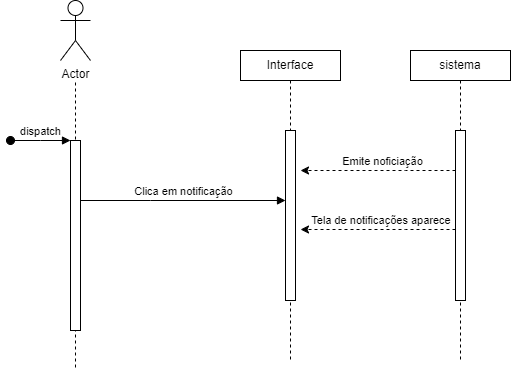

The diagram above was exported from draw.io. Its source (the exported page's mxGraphModel, read from the mxfile embedded in the PNG):
<mxGraphModel dx="1434" dy="707" grid="1" gridSize="10" guides="1" tooltips="1" connect="1" arrows="1" fold="1" page="1" pageScale="1" pageWidth="850" pageHeight="1100" math="0" shadow="0">
  <root>
    <mxCell id="0" />
    <mxCell id="1" parent="0" />
    <mxCell id="0yCLYgZ0H8rtI4dGeOlb-18" value="" style="shape=umlLifeline;perimeter=lifelinePerimeter;whiteSpace=wrap;html=1;container=0;dropTarget=0;collapsible=0;recursiveResize=0;outlineConnect=0;portConstraint=eastwest;newEdgeStyle={&quot;edgeStyle&quot;:&quot;elbowEdgeStyle&quot;,&quot;elbow&quot;:&quot;vertical&quot;,&quot;curved&quot;:0,&quot;rounded&quot;:0};size=0;" parent="1" vertex="1">
      <mxGeometry x="65" y="140" width="100" height="300" as="geometry" />
    </mxCell>
    <mxCell id="0yCLYgZ0H8rtI4dGeOlb-19" value="Interface" style="shape=umlLifeline;perimeter=lifelinePerimeter;whiteSpace=wrap;html=1;container=0;dropTarget=0;collapsible=0;recursiveResize=0;outlineConnect=0;portConstraint=eastwest;newEdgeStyle={&quot;edgeStyle&quot;:&quot;elbowEdgeStyle&quot;,&quot;elbow&quot;:&quot;vertical&quot;,&quot;curved&quot;:0,&quot;rounded&quot;:0};fillColor=default;strokeColor=default;rounded=0;size=30;" parent="1" vertex="1">
      <mxGeometry x="280" y="120" width="100" height="310" as="geometry" />
    </mxCell>
    <mxCell id="0yCLYgZ0H8rtI4dGeOlb-20" value="" style="html=1;points=[];perimeter=orthogonalPerimeter;outlineConnect=0;targetShapes=umlLifeline;portConstraint=eastwest;newEdgeStyle={&quot;edgeStyle&quot;:&quot;elbowEdgeStyle&quot;,&quot;elbow&quot;:&quot;vertical&quot;,&quot;curved&quot;:0,&quot;rounded&quot;:0};" parent="0yCLYgZ0H8rtI4dGeOlb-19" vertex="1">
      <mxGeometry x="45" y="80" width="10" height="170" as="geometry" />
    </mxCell>
    <mxCell id="0yCLYgZ0H8rtI4dGeOlb-22" value="" style="html=1;points=[];perimeter=orthogonalPerimeter;outlineConnect=0;targetShapes=umlLifeline;portConstraint=eastwest;newEdgeStyle={&quot;edgeStyle&quot;:&quot;elbowEdgeStyle&quot;,&quot;elbow&quot;:&quot;vertical&quot;,&quot;curved&quot;:0,&quot;rounded&quot;:0};" parent="1" vertex="1">
      <mxGeometry x="110" y="210" width="10" height="190" as="geometry" />
    </mxCell>
    <mxCell id="0yCLYgZ0H8rtI4dGeOlb-23" value="dispatch" style="html=1;verticalAlign=bottom;startArrow=oval;endArrow=block;startSize=8;edgeStyle=elbowEdgeStyle;elbow=vertical;curved=0;rounded=0;" parent="1" target="0yCLYgZ0H8rtI4dGeOlb-22" edge="1">
      <mxGeometry relative="1" as="geometry">
        <mxPoint x="50" y="210" as="sourcePoint" />
      </mxGeometry>
    </mxCell>
    <mxCell id="0yCLYgZ0H8rtI4dGeOlb-24" value="&lt;span style=&quot;background-color: rgb(255, 255, 255);&quot;&gt;Actor&lt;/span&gt;" style="shape=umlActor;verticalLabelPosition=bottom;verticalAlign=top;html=1;outlineConnect=0;labelBackgroundColor=#FF47E7;sketch=0;strokeColor=default;fillColor=none;gradientColor=none;" parent="1" vertex="1">
      <mxGeometry x="100" y="70" width="30" height="60" as="geometry" />
    </mxCell>
    <mxCell id="0yCLYgZ0H8rtI4dGeOlb-25" value="sistema&lt;br&gt;" style="shape=umlLifeline;perimeter=lifelinePerimeter;whiteSpace=wrap;html=1;container=0;dropTarget=0;collapsible=0;recursiveResize=0;outlineConnect=0;portConstraint=eastwest;newEdgeStyle={&quot;edgeStyle&quot;:&quot;elbowEdgeStyle&quot;,&quot;elbow&quot;:&quot;vertical&quot;,&quot;curved&quot;:0,&quot;rounded&quot;:0};fillColor=default;strokeColor=default;rounded=0;size=30;" parent="1" vertex="1">
      <mxGeometry x="450" y="120" width="100" height="310" as="geometry" />
    </mxCell>
    <mxCell id="0yCLYgZ0H8rtI4dGeOlb-26" value="" style="html=1;points=[];perimeter=orthogonalPerimeter;outlineConnect=0;targetShapes=umlLifeline;portConstraint=eastwest;newEdgeStyle={&quot;edgeStyle&quot;:&quot;elbowEdgeStyle&quot;,&quot;elbow&quot;:&quot;vertical&quot;,&quot;curved&quot;:0,&quot;rounded&quot;:0};" parent="0yCLYgZ0H8rtI4dGeOlb-25" vertex="1">
      <mxGeometry x="45" y="80" width="10" height="170" as="geometry" />
    </mxCell>
    <mxCell id="0yCLYgZ0H8rtI4dGeOlb-27" value="" style="endArrow=classic;html=1;rounded=0;dashed=1;" parent="1" edge="1">
      <mxGeometry width="50" height="50" relative="1" as="geometry">
        <mxPoint x="495" y="240" as="sourcePoint" />
        <mxPoint x="340" y="240" as="targetPoint" />
        <Array as="points">
          <mxPoint x="445" y="240" />
          <mxPoint x="365" y="240" />
        </Array>
      </mxGeometry>
    </mxCell>
    <mxCell id="0yCLYgZ0H8rtI4dGeOlb-28" value="Emite noficiação" style="edgeLabel;html=1;align=center;verticalAlign=middle;resizable=0;points=[];" parent="0yCLYgZ0H8rtI4dGeOlb-27" connectable="0" vertex="1">
      <mxGeometry x="-0.1556" y="-1" relative="1" as="geometry">
        <mxPoint x="-9" y="-9" as="offset" />
      </mxGeometry>
    </mxCell>
    <mxCell id="0yCLYgZ0H8rtI4dGeOlb-29" value="Clica em notificação" style="html=1;verticalAlign=bottom;endArrow=block;edgeStyle=elbowEdgeStyle;elbow=vertical;curved=0;rounded=0;" parent="1" edge="1">
      <mxGeometry relative="1" as="geometry">
        <mxPoint x="120" y="270" as="sourcePoint" />
        <Array as="points">
          <mxPoint x="190" y="270" />
        </Array>
        <mxPoint x="325" y="270" as="targetPoint" />
      </mxGeometry>
    </mxCell>
    <mxCell id="0yCLYgZ0H8rtI4dGeOlb-38" value="" style="endArrow=classic;html=1;rounded=0;dashed=1;" parent="1" edge="1">
      <mxGeometry width="50" height="50" relative="1" as="geometry">
        <mxPoint x="495" y="299" as="sourcePoint" />
        <mxPoint x="340" y="299" as="targetPoint" />
        <Array as="points">
          <mxPoint x="445" y="299" />
          <mxPoint x="365" y="299" />
        </Array>
      </mxGeometry>
    </mxCell>
    <mxCell id="0yCLYgZ0H8rtI4dGeOlb-39" value="Tela de notificações aparece&amp;nbsp;" style="edgeLabel;html=1;align=center;verticalAlign=middle;resizable=0;points=[];" parent="0yCLYgZ0H8rtI4dGeOlb-38" connectable="0" vertex="1">
      <mxGeometry x="-0.1556" y="-1" relative="1" as="geometry">
        <mxPoint x="-9" y="-9" as="offset" />
      </mxGeometry>
    </mxCell>
  </root>
</mxGraphModel>